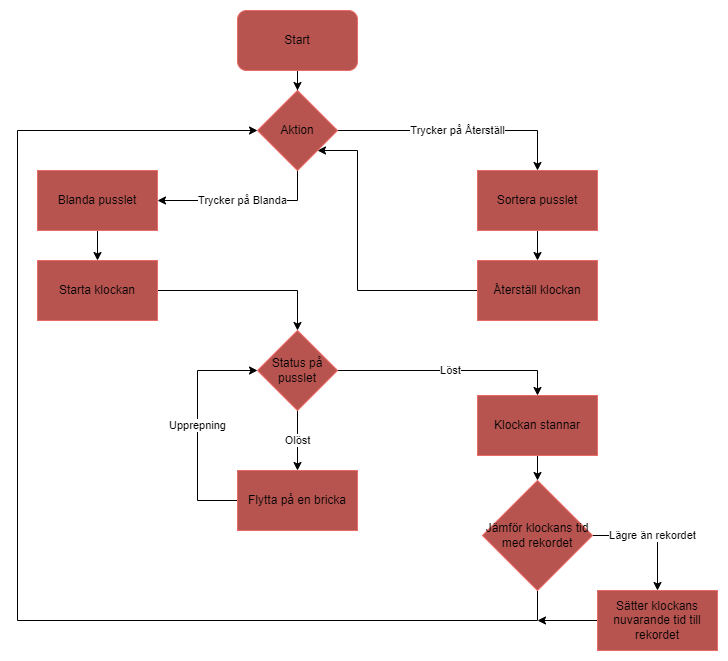

The diagram above was exported from draw.io. Its source (the exported page's mxGraphModel, read from the mxfile embedded in the PNG):
<mxGraphModel dx="711" dy="396" grid="1" gridSize="10" guides="1" tooltips="1" connect="1" arrows="1" fold="1" page="1" pageScale="1" pageWidth="827" pageHeight="1169" math="0" shadow="0">
  <root>
    <mxCell id="0" />
    <mxCell id="1" parent="0" />
    <mxCell id="Ln0jEYqhiVm_abZ-6aIg-3" style="edgeStyle=orthogonalEdgeStyle;rounded=0;orthogonalLoop=1;jettySize=auto;html=1;entryX=0.5;entryY=0;entryDx=0;entryDy=0;" parent="1" source="Ln0jEYqhiVm_abZ-6aIg-2" target="D5AJybxJ8fks3X7UFffE-8" edge="1">
      <mxGeometry relative="1" as="geometry">
        <mxPoint x="400" y="310" as="targetPoint" />
      </mxGeometry>
    </mxCell>
    <mxCell id="Ln0jEYqhiVm_abZ-6aIg-2" value="Start" style="rounded=1;whiteSpace=wrap;html=1;fillStyle=auto;strokeColor=#EA6B66;fillColor=#B85450;" parent="1" vertex="1">
      <mxGeometry x="340" y="200" width="120" height="60" as="geometry" />
    </mxCell>
    <mxCell id="Ln0jEYqhiVm_abZ-6aIg-7" value="Trycker på Blanda" style="edgeStyle=orthogonalEdgeStyle;rounded=0;orthogonalLoop=1;jettySize=auto;html=1;exitX=0.5;exitY=1;exitDx=0;exitDy=0;entryX=1;entryY=0.5;entryDx=0;entryDy=0;" parent="1" source="D5AJybxJ8fks3X7UFffE-8" target="Ln0jEYqhiVm_abZ-6aIg-9" edge="1">
      <mxGeometry relative="1" as="geometry">
        <mxPoint x="200" y="400" as="targetPoint" />
        <mxPoint x="340" y="330" as="sourcePoint" />
        <Array as="points">
          <mxPoint x="400" y="390" />
        </Array>
      </mxGeometry>
    </mxCell>
    <mxCell id="Ln0jEYqhiVm_abZ-6aIg-8" value="Trycker på Återställ" style="edgeStyle=orthogonalEdgeStyle;rounded=0;orthogonalLoop=1;jettySize=auto;html=1;exitX=1;exitY=0.5;exitDx=0;exitDy=0;" parent="1" source="D5AJybxJ8fks3X7UFffE-8" target="Ln0jEYqhiVm_abZ-6aIg-10" edge="1">
      <mxGeometry relative="1" as="geometry">
        <mxPoint x="640" y="400" as="targetPoint" />
        <mxPoint x="460" y="330" as="sourcePoint" />
        <Array as="points">
          <mxPoint x="640" y="320" />
        </Array>
      </mxGeometry>
    </mxCell>
    <mxCell id="Ln0jEYqhiVm_abZ-6aIg-5" style="edgeStyle=orthogonalEdgeStyle;rounded=0;orthogonalLoop=1;jettySize=auto;html=1;exitX=0.5;exitY=1;exitDx=0;exitDy=0;" parent="1" edge="1">
      <mxGeometry relative="1" as="geometry">
        <mxPoint x="400" y="350" as="sourcePoint" />
        <mxPoint x="400" y="350" as="targetPoint" />
      </mxGeometry>
    </mxCell>
    <mxCell id="D5AJybxJ8fks3X7UFffE-1" style="edgeStyle=orthogonalEdgeStyle;rounded=0;orthogonalLoop=1;jettySize=auto;html=1;entryX=0.5;entryY=0;entryDx=0;entryDy=0;" edge="1" parent="1" source="Ln0jEYqhiVm_abZ-6aIg-9" target="D5AJybxJ8fks3X7UFffE-3">
      <mxGeometry relative="1" as="geometry">
        <mxPoint x="260" y="480" as="targetPoint" />
      </mxGeometry>
    </mxCell>
    <mxCell id="Ln0jEYqhiVm_abZ-6aIg-9" value="Blanda pusslet" style="rounded=0;whiteSpace=wrap;html=1;fillStyle=auto;strokeColor=#EA6B66;fillColor=#B85450;" parent="1" vertex="1">
      <mxGeometry x="140" y="360" width="120" height="60" as="geometry" />
    </mxCell>
    <mxCell id="D5AJybxJ8fks3X7UFffE-6" style="edgeStyle=orthogonalEdgeStyle;rounded=0;orthogonalLoop=1;jettySize=auto;html=1;entryX=0.5;entryY=0;entryDx=0;entryDy=0;" edge="1" parent="1" source="Ln0jEYqhiVm_abZ-6aIg-10" target="D5AJybxJ8fks3X7UFffE-5">
      <mxGeometry relative="1" as="geometry" />
    </mxCell>
    <mxCell id="Ln0jEYqhiVm_abZ-6aIg-10" value="Sortera pusslet" style="rounded=0;whiteSpace=wrap;html=1;fillStyle=auto;strokeColor=#EA6B66;fillColor=#B85450;" parent="1" vertex="1">
      <mxGeometry x="580" y="360" width="120" height="60" as="geometry" />
    </mxCell>
    <mxCell id="D5AJybxJ8fks3X7UFffE-10" style="edgeStyle=orthogonalEdgeStyle;rounded=0;orthogonalLoop=1;jettySize=auto;html=1;entryX=0.5;entryY=0;entryDx=0;entryDy=0;" edge="1" parent="1" source="D5AJybxJ8fks3X7UFffE-3" target="D5AJybxJ8fks3X7UFffE-9">
      <mxGeometry relative="1" as="geometry">
        <Array as="points">
          <mxPoint x="400" y="480" />
        </Array>
      </mxGeometry>
    </mxCell>
    <mxCell id="D5AJybxJ8fks3X7UFffE-3" value="Starta klockan" style="rounded=0;whiteSpace=wrap;html=1;fillStyle=auto;strokeColor=#EA6B66;fillColor=#B85450;" vertex="1" parent="1">
      <mxGeometry x="140" y="450" width="120" height="60" as="geometry" />
    </mxCell>
    <mxCell id="D5AJybxJ8fks3X7UFffE-30" style="edgeStyle=orthogonalEdgeStyle;rounded=0;orthogonalLoop=1;jettySize=auto;html=1;entryX=1;entryY=1;entryDx=0;entryDy=0;" edge="1" parent="1" source="D5AJybxJ8fks3X7UFffE-5" target="D5AJybxJ8fks3X7UFffE-8">
      <mxGeometry relative="1" as="geometry">
        <Array as="points">
          <mxPoint x="460" y="480" />
          <mxPoint x="460" y="340" />
        </Array>
      </mxGeometry>
    </mxCell>
    <mxCell id="D5AJybxJ8fks3X7UFffE-5" value="Återställ klockan" style="rounded=0;whiteSpace=wrap;html=1;fillStyle=auto;strokeColor=#EA6B66;fillColor=#B85450;" vertex="1" parent="1">
      <mxGeometry x="580" y="450" width="120" height="60" as="geometry" />
    </mxCell>
    <mxCell id="D5AJybxJ8fks3X7UFffE-8" value="Aktion" style="rhombus;whiteSpace=wrap;html=1;fillColor=#B85450;strokeColor=#EA6B66;" vertex="1" parent="1">
      <mxGeometry x="360" y="280" width="80" height="80" as="geometry" />
    </mxCell>
    <mxCell id="D5AJybxJ8fks3X7UFffE-12" value="Löst" style="edgeStyle=orthogonalEdgeStyle;rounded=0;orthogonalLoop=1;jettySize=auto;html=1;entryX=0.5;entryY=0;entryDx=0;entryDy=0;" edge="1" parent="1" source="D5AJybxJ8fks3X7UFffE-9" target="D5AJybxJ8fks3X7UFffE-13">
      <mxGeometry relative="1" as="geometry">
        <mxPoint x="640" y="730" as="targetPoint" />
      </mxGeometry>
    </mxCell>
    <mxCell id="D5AJybxJ8fks3X7UFffE-14" value="Olöst" style="edgeStyle=orthogonalEdgeStyle;rounded=0;orthogonalLoop=1;jettySize=auto;html=1;entryX=0.5;entryY=0;entryDx=0;entryDy=0;" edge="1" parent="1" source="D5AJybxJ8fks3X7UFffE-9" target="D5AJybxJ8fks3X7UFffE-17">
      <mxGeometry relative="1" as="geometry">
        <mxPoint x="400" y="660" as="targetPoint" />
      </mxGeometry>
    </mxCell>
    <mxCell id="D5AJybxJ8fks3X7UFffE-9" value="Status på pusslet" style="rhombus;whiteSpace=wrap;html=1;strokeColor=#EA6B66;fillColor=#B85450;" vertex="1" parent="1">
      <mxGeometry x="360" y="520" width="80" height="80" as="geometry" />
    </mxCell>
    <mxCell id="D5AJybxJ8fks3X7UFffE-20" style="edgeStyle=orthogonalEdgeStyle;rounded=0;orthogonalLoop=1;jettySize=auto;html=1;" edge="1" parent="1" source="D5AJybxJ8fks3X7UFffE-13" target="D5AJybxJ8fks3X7UFffE-22">
      <mxGeometry relative="1" as="geometry">
        <mxPoint x="640" y="670" as="targetPoint" />
      </mxGeometry>
    </mxCell>
    <mxCell id="D5AJybxJ8fks3X7UFffE-13" value="Klockan stannar" style="rounded=0;whiteSpace=wrap;html=1;strokeColor=#EA6B66;fillColor=#B85450;" vertex="1" parent="1">
      <mxGeometry x="580" y="585" width="120" height="60" as="geometry" />
    </mxCell>
    <mxCell id="D5AJybxJ8fks3X7UFffE-18" value="Upprepning" style="edgeStyle=orthogonalEdgeStyle;rounded=0;orthogonalLoop=1;jettySize=auto;html=1;entryX=0;entryY=0.5;entryDx=0;entryDy=0;" edge="1" parent="1" source="D5AJybxJ8fks3X7UFffE-17" target="D5AJybxJ8fks3X7UFffE-9">
      <mxGeometry relative="1" as="geometry">
        <mxPoint x="290" y="640" as="targetPoint" />
        <Array as="points">
          <mxPoint x="300" y="690" />
          <mxPoint x="300" y="560" />
        </Array>
      </mxGeometry>
    </mxCell>
    <mxCell id="D5AJybxJ8fks3X7UFffE-17" value="Flytta på en bricka" style="rounded=0;whiteSpace=wrap;html=1;strokeColor=#EA6B66;fillColor=#B85450;" vertex="1" parent="1">
      <mxGeometry x="340" y="660" width="120" height="60" as="geometry" />
    </mxCell>
    <mxCell id="D5AJybxJ8fks3X7UFffE-24" value="Lägre än rekordet" style="edgeStyle=orthogonalEdgeStyle;rounded=0;orthogonalLoop=1;jettySize=auto;html=1;exitX=1;exitY=0.5;exitDx=0;exitDy=0;entryX=0.5;entryY=0;entryDx=0;entryDy=0;" edge="1" parent="1" source="D5AJybxJ8fks3X7UFffE-22" target="D5AJybxJ8fks3X7UFffE-26">
      <mxGeometry relative="1" as="geometry">
        <mxPoint x="740" y="770" as="targetPoint" />
        <Array as="points">
          <mxPoint x="760" y="725" />
        </Array>
      </mxGeometry>
    </mxCell>
    <mxCell id="D5AJybxJ8fks3X7UFffE-29" style="edgeStyle=orthogonalEdgeStyle;rounded=0;orthogonalLoop=1;jettySize=auto;html=1;entryX=0;entryY=0.5;entryDx=0;entryDy=0;" edge="1" parent="1" source="D5AJybxJ8fks3X7UFffE-22" target="D5AJybxJ8fks3X7UFffE-8">
      <mxGeometry relative="1" as="geometry">
        <mxPoint x="640" y="810.888916015625" as="targetPoint" />
        <Array as="points">
          <mxPoint x="640" y="810" />
          <mxPoint x="120" y="810" />
          <mxPoint x="120" y="320" />
        </Array>
      </mxGeometry>
    </mxCell>
    <mxCell id="D5AJybxJ8fks3X7UFffE-22" value="Jämför klockans tid med rekordet" style="rhombus;whiteSpace=wrap;html=1;strokeColor=#EA6B66;fillColor=#B85450;" vertex="1" parent="1">
      <mxGeometry x="585" y="670" width="110" height="110" as="geometry" />
    </mxCell>
    <mxCell id="D5AJybxJ8fks3X7UFffE-32" style="edgeStyle=orthogonalEdgeStyle;rounded=0;orthogonalLoop=1;jettySize=auto;html=1;" edge="1" parent="1" source="D5AJybxJ8fks3X7UFffE-26">
      <mxGeometry relative="1" as="geometry">
        <mxPoint x="640.0000000000002" y="810.0000000000002" as="targetPoint" />
      </mxGeometry>
    </mxCell>
    <mxCell id="D5AJybxJ8fks3X7UFffE-26" value="Sätter klockans nuvarande tid till rekordet" style="rounded=0;whiteSpace=wrap;html=1;strokeColor=#EA6B66;fillColor=#B85450;" vertex="1" parent="1">
      <mxGeometry x="700" y="780" width="120" height="60" as="geometry" />
    </mxCell>
  </root>
</mxGraphModel>